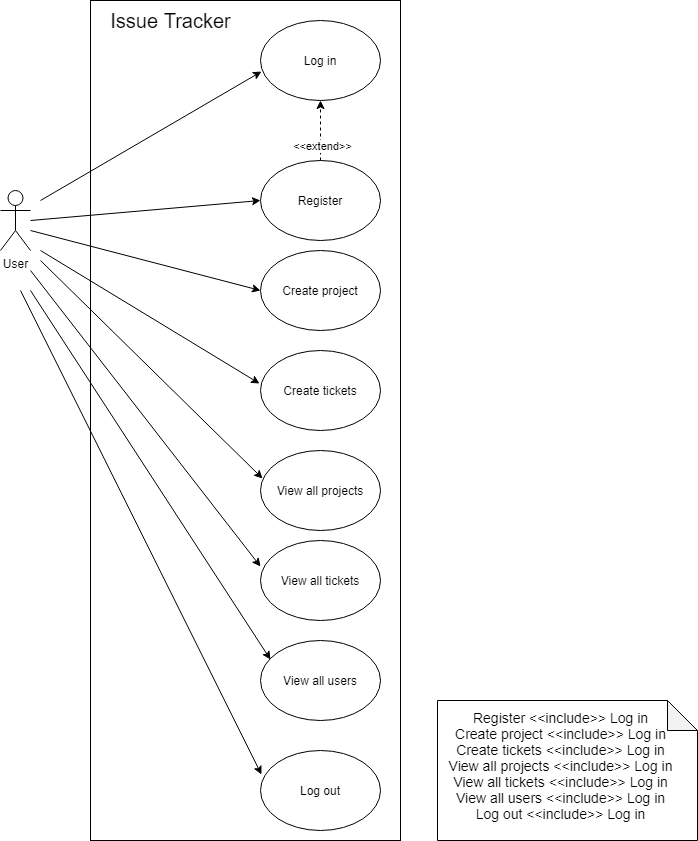

The diagram above was exported from draw.io. Its source (the exported page's mxGraphModel, read from the mxfile embedded in the PNG):
<mxGraphModel dx="868" dy="482" grid="1" gridSize="10" guides="1" tooltips="1" connect="1" arrows="1" fold="1" page="1" pageScale="1" pageWidth="827" pageHeight="1169" math="0" shadow="0">
  <root>
    <mxCell id="0" />
    <mxCell id="1" parent="0" />
    <mxCell id="qp5NnVJ5WBxfqu-gu5yI-1" value="Create project" style="ellipse;whiteSpace=wrap;html=1;" vertex="1" parent="1">
      <mxGeometry x="390" y="250" width="120" height="80" as="geometry" />
    </mxCell>
    <mxCell id="qp5NnVJ5WBxfqu-gu5yI-2" value="Create tickets" style="ellipse;whiteSpace=wrap;html=1;" vertex="1" parent="1">
      <mxGeometry x="390" y="350" width="120" height="80" as="geometry" />
    </mxCell>
    <mxCell id="qp5NnVJ5WBxfqu-gu5yI-3" value="Log in" style="ellipse;whiteSpace=wrap;html=1;" vertex="1" parent="1">
      <mxGeometry x="390" y="20" width="120" height="80" as="geometry" />
    </mxCell>
    <mxCell id="qp5NnVJ5WBxfqu-gu5yI-4" value="Register" style="ellipse;whiteSpace=wrap;html=1;" vertex="1" parent="1">
      <mxGeometry x="390" y="160" width="120" height="80" as="geometry" />
    </mxCell>
    <mxCell id="qp5NnVJ5WBxfqu-gu5yI-5" value="" style="endArrow=classic;html=1;entryX=0.5;entryY=1;entryDx=0;entryDy=0;exitX=0.5;exitY=0;exitDx=0;exitDy=0;dashed=1;" edge="1" parent="1" source="qp5NnVJ5WBxfqu-gu5yI-4" target="qp5NnVJ5WBxfqu-gu5yI-3">
      <mxGeometry width="50" height="50" relative="1" as="geometry">
        <mxPoint x="430" y="180" as="sourcePoint" />
        <mxPoint x="480" y="130" as="targetPoint" />
      </mxGeometry>
    </mxCell>
    <mxCell id="qp5NnVJ5WBxfqu-gu5yI-6" value="&amp;lt;&amp;lt;extend&amp;gt;&amp;gt;" style="edgeLabel;html=1;align=center;verticalAlign=middle;resizable=0;points=[];" vertex="1" connectable="0" parent="qp5NnVJ5WBxfqu-gu5yI-5">
      <mxGeometry x="-0.5" y="-1" relative="1" as="geometry">
        <mxPoint as="offset" />
      </mxGeometry>
    </mxCell>
    <mxCell id="qp5NnVJ5WBxfqu-gu5yI-7" value="Log out" style="ellipse;whiteSpace=wrap;html=1;" vertex="1" parent="1">
      <mxGeometry x="390" y="750" width="120" height="80" as="geometry" />
    </mxCell>
    <mxCell id="qp5NnVJ5WBxfqu-gu5yI-8" value="User" style="shape=umlActor;verticalLabelPosition=bottom;verticalAlign=top;html=1;outlineConnect=0;" vertex="1" parent="1">
      <mxGeometry x="130" y="190" width="30" height="60" as="geometry" />
    </mxCell>
    <mxCell id="qp5NnVJ5WBxfqu-gu5yI-10" value="" style="endArrow=classic;html=1;entryX=0.008;entryY=0.638;entryDx=0;entryDy=0;entryPerimeter=0;" edge="1" parent="1" target="qp5NnVJ5WBxfqu-gu5yI-3">
      <mxGeometry width="50" height="50" relative="1" as="geometry">
        <mxPoint x="170" y="200" as="sourcePoint" />
        <mxPoint x="280" y="170" as="targetPoint" />
      </mxGeometry>
    </mxCell>
    <mxCell id="qp5NnVJ5WBxfqu-gu5yI-11" value="" style="endArrow=classic;html=1;entryX=0;entryY=0.5;entryDx=0;entryDy=0;" edge="1" parent="1" target="qp5NnVJ5WBxfqu-gu5yI-4">
      <mxGeometry width="50" height="50" relative="1" as="geometry">
        <mxPoint x="160" y="220" as="sourcePoint" />
        <mxPoint x="400.96000000000004" y="81.03999999999996" as="targetPoint" />
      </mxGeometry>
    </mxCell>
    <mxCell id="qp5NnVJ5WBxfqu-gu5yI-12" value="" style="endArrow=classic;html=1;entryX=0;entryY=0.5;entryDx=0;entryDy=0;" edge="1" parent="1" target="qp5NnVJ5WBxfqu-gu5yI-1">
      <mxGeometry width="50" height="50" relative="1" as="geometry">
        <mxPoint x="160" y="230" as="sourcePoint" />
        <mxPoint x="400" y="210" as="targetPoint" />
      </mxGeometry>
    </mxCell>
    <mxCell id="qp5NnVJ5WBxfqu-gu5yI-13" value="" style="endArrow=classic;html=1;entryX=-0.008;entryY=0.413;entryDx=0;entryDy=0;entryPerimeter=0;" edge="1" parent="1" target="qp5NnVJ5WBxfqu-gu5yI-2">
      <mxGeometry width="50" height="50" relative="1" as="geometry">
        <mxPoint x="170" y="250" as="sourcePoint" />
        <mxPoint x="365" y="340" as="targetPoint" />
      </mxGeometry>
    </mxCell>
    <mxCell id="qp5NnVJ5WBxfqu-gu5yI-14" value="" style="endArrow=classic;html=1;fontStyle=1;entryX=0.008;entryY=0.3;entryDx=0;entryDy=0;entryPerimeter=0;" edge="1" parent="1" target="qp5NnVJ5WBxfqu-gu5yI-7">
      <mxGeometry width="50" height="50" relative="1" as="geometry">
        <mxPoint x="150" y="290" as="sourcePoint" />
        <mxPoint x="400" y="490" as="targetPoint" />
      </mxGeometry>
    </mxCell>
    <mxCell id="qp5NnVJ5WBxfqu-gu5yI-15" value="" style="rounded=0;whiteSpace=wrap;html=1;fillColor=none;" vertex="1" parent="1">
      <mxGeometry x="220" width="310" height="840" as="geometry" />
    </mxCell>
    <mxCell id="qp5NnVJ5WBxfqu-gu5yI-17" value="&lt;font style=&quot;font-size: 20px&quot;&gt;Issue Tracker&lt;/font&gt;" style="text;html=1;align=center;verticalAlign=middle;resizable=0;points=[];autosize=1;strokeColor=none;" vertex="1" parent="1">
      <mxGeometry x="230" y="10" width="140" height="20" as="geometry" />
    </mxCell>
    <mxCell id="qp5NnVJ5WBxfqu-gu5yI-19" value="&lt;font style=&quot;font-size: 14px&quot;&gt;Register &amp;lt;&amp;lt;include&amp;gt;&amp;gt; Log in&lt;br&gt;Create project &amp;lt;&amp;lt;include&amp;gt;&amp;gt; Log in&lt;br&gt;Create tickets &amp;lt;&amp;lt;include&amp;gt;&amp;gt; Log in&lt;br&gt;View all projects &amp;lt;&amp;lt;include&amp;gt;&amp;gt; Log in&lt;br&gt;View all tickets &amp;lt;&amp;lt;include&amp;gt;&amp;gt; Log in&lt;br&gt;View all users &amp;lt;&amp;lt;include&amp;gt;&amp;gt; Log in&lt;br&gt;Log out &amp;lt;&amp;lt;include&amp;gt;&amp;gt; Log in&lt;/font&gt;" style="text;html=1;align=center;verticalAlign=middle;resizable=0;points=[];autosize=1;strokeColor=none;" vertex="1" parent="1">
      <mxGeometry x="570" y="710" width="240" height="110" as="geometry" />
    </mxCell>
    <mxCell id="qp5NnVJ5WBxfqu-gu5yI-20" value="View all tickets" style="ellipse;whiteSpace=wrap;html=1;" vertex="1" parent="1">
      <mxGeometry x="390" y="540" width="120" height="80" as="geometry" />
    </mxCell>
    <mxCell id="qp5NnVJ5WBxfqu-gu5yI-21" value="View all projects" style="ellipse;whiteSpace=wrap;html=1;" vertex="1" parent="1">
      <mxGeometry x="390" y="450" width="120" height="80" as="geometry" />
    </mxCell>
    <mxCell id="qp5NnVJ5WBxfqu-gu5yI-22" value="" style="endArrow=classic;html=1;entryX=0.017;entryY=0.35;entryDx=0;entryDy=0;entryPerimeter=0;" edge="1" parent="1" target="qp5NnVJ5WBxfqu-gu5yI-21">
      <mxGeometry width="50" height="50" relative="1" as="geometry">
        <mxPoint x="170" y="260" as="sourcePoint" />
        <mxPoint x="399.03999999999996" y="393.03999999999996" as="targetPoint" />
      </mxGeometry>
    </mxCell>
    <mxCell id="qp5NnVJ5WBxfqu-gu5yI-23" value="View all users" style="ellipse;whiteSpace=wrap;html=1;" vertex="1" parent="1">
      <mxGeometry x="390" y="640" width="120" height="80" as="geometry" />
    </mxCell>
    <mxCell id="qp5NnVJ5WBxfqu-gu5yI-24" value="" style="endArrow=classic;html=1;entryX=0;entryY=0.325;entryDx=0;entryDy=0;entryPerimeter=0;" edge="1" parent="1" target="qp5NnVJ5WBxfqu-gu5yI-20">
      <mxGeometry width="50" height="50" relative="1" as="geometry">
        <mxPoint x="160" y="270" as="sourcePoint" />
        <mxPoint x="402.03999999999996" y="478" as="targetPoint" />
      </mxGeometry>
    </mxCell>
    <mxCell id="qp5NnVJ5WBxfqu-gu5yI-25" value="" style="endArrow=classic;html=1;entryX=0.083;entryY=0.238;entryDx=0;entryDy=0;entryPerimeter=0;" edge="1" parent="1" target="qp5NnVJ5WBxfqu-gu5yI-23">
      <mxGeometry width="50" height="50" relative="1" as="geometry">
        <mxPoint x="160" y="290" as="sourcePoint" />
        <mxPoint x="400" y="566" as="targetPoint" />
      </mxGeometry>
    </mxCell>
    <mxCell id="qp5NnVJ5WBxfqu-gu5yI-26" value="" style="shape=note;whiteSpace=wrap;html=1;backgroundOutline=1;darkOpacity=0.05;fillColor=none;" vertex="1" parent="1">
      <mxGeometry x="567" y="700" width="260" height="140" as="geometry" />
    </mxCell>
  </root>
</mxGraphModel>